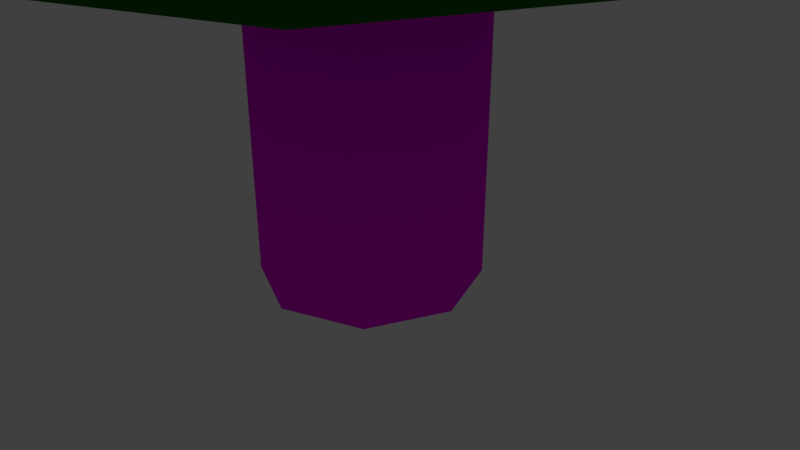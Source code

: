 # Source: tree.blend  (saved by Blender 2.79.0; exported with 4.5.12 LTS)
import bpy
from mathutils import Matrix  # noqa: F401  (used for matrix-valued properties, if any)

bpy.ops.wm.read_factory_settings(use_empty=True)
scene = bpy.context.scene
scene.name = 'Scene'

# ---- collections
col_collection_1 = bpy.data.collections.new('Collection 1'); scene.collection.children.link(col_collection_1)

# ---- images (referenced by path relative to the original .blend; pixels are not part of the script)
import os
ASSET_DIR = os.environ.get("B2B_ASSET_DIR", "")  # directory of the original .blend (textures are referenced by path, not embedded)
HERE = os.path.dirname(os.path.abspath(__file__))  # packed textures are extracted next to this script under _unpacked/

def load_image(name, relpath, width, height, colorspace="sRGB"):
    """Load a texture the original file referenced (path relative to the .blend, or extracted next to this script)."""
    p = next((c for c in (os.path.join(HERE, relpath), os.path.join(ASSET_DIR, relpath)) if relpath and os.path.exists(c)), "")
    if p:
        img = bpy.data.images.load(p, check_existing=True)
        img.name = name
    else:  # same state as the original file: an image datablock whose file is absent (Cycles renders it pink)
        img = bpy.data.images.new(name, width, height)
        img.source = "FILE"
        img.filepath = "//" + (relpath or name)
    img.colorspace_settings.name = colorspace
    return img
img_bark_1024_colcor_png = load_image('bark-1024-colcor.png', 'bark-1024-colcor.png', 1024, 1024, 'sRGB')

# ---- materials (node trees are filled in below, after node groups)
mat_material_001 = bpy.data.materials.new('Material.001')
mat_material_001.alpha_threshold = 0.0
mat_material_001.roughness = 0.5
mat_material_002 = bpy.data.materials.new('Material.002')
mat_material_002.alpha_threshold = 0.0
mat_material_002.roughness = 0.5

# ---- material node trees
mat_material_001.use_nodes = True; mat_material_001.node_tree.nodes.clear()
_N = mat_material_001.node_tree.nodes; _L = mat_material_001.node_tree.links
n0 = _N.new('ShaderNodeTexImage'); n0.name = 'Image Texture'; n0.location = (-150, 542)
n0.width = 140
n0.image = img_bark_1024_colcor_png
n1 = _N.new('ShaderNodeBsdfDiffuse'); n1.name = 'Diffuse BSDF'; n1.location = (36, 428)
n2 = _N.new('ShaderNodeOutputMaterial'); n2.name = 'Material Output'; n2.location = (278, 421)
_L.new(n1.outputs[0], n2.inputs[0])
_L.new(n0.outputs[0], n1.inputs[0])
n2.is_active_output = True
mat_material_002.use_nodes = True; mat_material_002.node_tree.nodes.clear()
_N = mat_material_002.node_tree.nodes; _L = mat_material_002.node_tree.links
n0 = _N.new('ShaderNodeOutputMaterial'); n0.name = 'Material Output'; n0.location = (300, 300)
n1 = _N.new('ShaderNodeBsdfDiffuse'); n1.name = 'Diffuse BSDF'; n1.location = (10, 300)
n1.inputs[0].default_value = (0.01244, 0.1282, 0.00764, 1.0)
_L.new(n1.outputs[0], n0.inputs[0])
n0.is_active_output = True

# ---- world
world_world = bpy.data.worlds.new('World'); scene.world = world_world
world_world.color = (0.05088, 0.05088, 0.05088)
world_world.use_sun_shadow = False
world_world.sun_shadow_jitter_overblur = 0.0
world_world.cycles.sampling_method = 'MANUAL'

# ---- cameras
cam_camera = bpy.data.cameras.new('Camera')
cam_camera.clip_end = 100.0
cam_camera.lens = 35.0
cam_camera.sensor_width = 32.0
cam_camera.sensor_height = 18.0
cam_camera.ortho_scale = 7.314
cam_camera.dof.focus_distance = 0.0

# ---- lights
light_lamp = bpy.data.lights.new('Lamp', 'POINT')
light_lamp.transmission_factor = 0.0
light_lamp.cutoff_distance = 30.0
light_lamp.energy = 100.0
light_lamp.shadow_buffer_clip_start = 1.001
light_lamp.shadow_soft_size = 0.1
light_lamp.shadow_maximum_resolution = 0.006
light_lamp.use_absolute_resolution = True

# ---- meshes
me_cylinder_001 = bpy.data.meshes.new('Cylinder.001')
me_cylinder_001.from_pydata([(3.381e-08, 1.76, -3.231), (3.381e-08, 1.76, 3.231), (1.245, 1.245, -3.231), (1.245, 1.245, 3.231), (1.76, -8.207e-08, -3.231), (1.76, -8.207e-08, 3.231), (1.245, -1.245, -3.231), (1.245, -1.245, 3.231), (-1.201e-07, -1.76, -3.231), (-1.201e-07, -1.76, 3.231), (-1.245, -1.245, -3.231), (-1.245, -1.245, 3.231), (-1.76, 1.586e-08, -3.231), (-1.76, 1.586e-08, 3.231), (-1.245, 1.245, -3.231), (-1.245, 1.245, 3.231), (-0.05413, 2.016, 3.331), (1.302, 1.455, 3.331), (1.864, 0.09826, 3.331), (1.302, -1.258, 3.331), (-0.05413, -1.82, 3.331), (-1.411, -1.258, 3.331), (-1.972, 0.09826, 3.331), (-1.411, 1.455, 3.331), (-0.05413, 0.09826, 16.76), (-0.05413, 7.484, 2.379), (5.168, 5.32, 2.379), (7.331, 0.09826, 2.379), (5.168, -5.124, 2.379), (-0.05413, -7.287, 2.379), (-5.276, -5.124, 2.379), (-7.439, 0.09826, 2.379), (-5.276, 5.32, 2.379)], [], [(0, 1, 3, 2), (2, 3, 5, 4), (4, 5, 7, 6), (6, 7, 9, 8), (8, 9, 11, 10), (10, 11, 13, 12), (3, 1, 15, 13, 11, 9, 7, 5), (12, 13, 15, 14), (14, 15, 1, 0), (0, 2, 4, 6, 8, 10, 12, 14), (25, 24, 26), (26, 24, 27), (27, 24, 28), (28, 24, 29), (29, 24, 30), (30, 24, 31), (31, 24, 32), (32, 24, 25), (16, 17, 18, 19, 20, 21, 22, 23), (17, 16, 25, 26), (18, 17, 26, 27), (19, 18, 27, 28), (20, 19, 28, 29), (21, 20, 29, 30), (22, 21, 30, 31), (23, 22, 31, 32), (16, 23, 32, 25), (13, 22, 21, 11), (11, 21, 20, 9), (9, 20, 19, 7), (7, 19, 18, 5), (5, 18, 17, 3), (3, 17, 16, 1), (16, 1, 15, 23), (23, 15, 13, 22)])
me_cylinder_001.polygons.foreach_set('material_index', [0, 0, 0, 0, 0, 0, 0, 0, 0, 0, 1, 1, 1, 1, 1, 1, 1, 1, 1, 1, 1, 1, 1, 1, 1, 1, 1, 1, 1, 1, 1, 1, 1, 1, 1])
_uv = me_cylinder_001.uv_layers.new(name='UVMap')
_uv.uv.foreach_set('vector', [0.5, 0.3267, 0.5, 0.0001175, 0.625, 0.0001175, 0.625, 0.3267, 0.625, 0.3267, 0.625, 0.0001175, 0.7499, 0.0001175, 0.7499, 0.3267, 0.7499, 0.3267, 0.7499, 0.0001175, 0.8749, 0.0001175, 0.8749, 0.3267, 0.8749, 0.3267, 0.8749, 0.0001175, 0.9999, 0.0001175, 0.9999, 0.3267, 0.0001175, 0.3267, 0.0001175, 0.0001175, 0.1251, 0.0001175, 0.1251, 0.3267, 0.1251, 0.3267, 0.1251, 0.0001175, 0.2501, 0.0001175, 0.2501, 0.3267, 0.3018, 0.5403, 0.2135, 0.6286, 0.08849, 0.6286, 0.0001175, 0.5403, 0.0001175, 0.4153, 0.08849, 0.3269, 0.2135, 0.3269, 0.3018, 0.4153, 0.2501, 0.3267, 0.2501, 0.0001175, 0.375, 0.0001175, 0.375, 0.3267, 0.375, 0.3267, 0.375, 0.0001175, 0.5, 0.0001175, 0.5, 0.3267, 0.5154, 0.3269, 0.6038, 0.4153, 0.6038, 0.5403, 0.5154, 0.6286, 0.3904, 0.6286, 0.3021, 0.5403, 0.3021, 0.4153, 0.3904, 0.3269, 0.0, 0.0, 0.0, 0.0, 0.0, 0.0, 0.0, 0.0, 0.0, 0.0, 0.0, 0.0, 0.0, 0.0, 0.0, 0.0, 0.0, 0.0, 0.0, 0.0, 0.0, 0.0, 0.0, 0.0, 0.0, 0.0, 0.0, 0.0, 0.0, 0.0, 0.0, 0.0, 0.0, 0.0, 0.0, 0.0, 0.0, 0.0, 0.0, 0.0, 0.0, 0.0, 0.0, 0.0, 0.0, 0.0, 0.0, 0.0, 0.0, 0.0, 0.0, 0.0, 0.0, 0.0, 0.0, 0.0, 0.0, 0.0, 0.0, 0.0, 0.0, 0.0, 0.0, 0.0, 0.0, 0.0, 0.0, 0.0, 0.0, 0.0, 0.0, 0.0, 0.0, 0.0, 0.0, 0.0, 0.0, 0.0, 0.0, 0.0, 0.0, 0.0, 0.0, 0.0, 0.0, 0.0, 0.0, 0.0, 0.0, 0.0, 0.0, 0.0, 0.0, 0.0, 0.0, 0.0, 0.0, 0.0, 0.0, 0.0, 0.0, 0.0, 0.0, 0.0, 0.0, 0.0, 0.0, 0.0, 0.0, 0.0, 0.0, 0.0, 0.0, 0.0, 0.0, 0.0, 0.0, 0.0, 0.0, 0.0, 0.0, 0.0, 0.0, 0.0, 0.0, 0.0, 0.0, 0.0, 0.2501, 0.0001175, 0.0, 0.0, 0.0, 0.0, 0.1251, 0.0001175, 0.0, 0.0, 0.0, 0.0, 0.0, 0.0, 0.0, 0.0, 0.0, 0.0, 0.0, 0.0, 0.0, 0.0, 0.0, 0.0, 0.0, 0.0, 0.0, 0.0, 0.0, 0.0, 0.0, 0.0, 0.0, 0.0, 0.0, 0.0, 0.0, 0.0, 0.0, 0.0, 0.0, 0.0, 0.0, 0.0, 0.0, 0.0, 0.0, 0.0, 0.0, 0.0, 0.0, 0.0, 0.0, 0.0, 0.0, 0.0, 0.0, 0.0, 0.0, 0.0, 0.0, 0.0, 0.0, 0.0])
me_cylinder_001.materials.append(mat_material_001)
me_cylinder_001.materials.append(mat_material_002)
me_cylinder_001.use_remesh_preserve_volume = False
me_cylinder_001.use_remesh_preserve_attributes = False
me_cylinder_001.use_mirror_vertex_groups = False
me_cylinder_001.update()

# ---- objects
ob_cylinder = bpy.data.objects.new('Cylinder', me_cylinder_001)
ob_lamp = bpy.data.objects.new('Lamp', light_lamp)
ob_camera = bpy.data.objects.new('Camera', cam_camera)

# ---- transforms, parenting, visibility, modifiers, constraints
ob_cylinder.location = (-1.68, 1.498, 1.756)
ob_cylinder.lineart.crease_threshold = 0.0
ob_lamp.location = (4.076, 1.005, 5.904)
ob_lamp.rotation_euler = (0.6503, 0.05522, 1.866)
ob_lamp.lock_rotations_4d = False
ob_lamp.empty_display_type = 'ARROWS'
ob_lamp.color = (0.0, 0.0, 0.0, 0.0)
ob_lamp.lineart.crease_threshold = 0.0
ob_camera.location = (7.481, -6.508, 5.344)
ob_camera.rotation_euler = (1.109, 0.0, 0.8149)
ob_camera.lock_rotations_4d = False
ob_camera.empty_display_type = 'ARROWS'
ob_camera.color = (0.0, 0.0, 0.0, 0.0)
ob_camera.display_type = 'WIRE'
ob_camera.lineart.crease_threshold = 0.0

# ---- collection membership
col_collection_1.objects.link(ob_cylinder)
col_collection_1.objects.link(ob_lamp)
col_collection_1.objects.link(ob_camera)

# ---- scene / render settings (as saved in the file)
scene.camera = ob_camera
scene.frame_start = 1; scene.frame_end = 250; scene.frame_set(1)
scene.render.engine = 'CYCLES'
scene.render.resolution_percentage = 50
scene.render.dither_intensity = 0.0
scene.cycles.use_denoising = False
scene.cycles.samples = 128
scene.cycles.sampling_pattern = 'TABULATED_SOBOL'
scene.cycles.use_adaptive_sampling = False
scene.cycles.use_light_tree = False
scene.cycles.blur_glossy = 0.0
scene.cycles.sample_clamp_indirect = 0.0
scene.view_settings.view_transform = 'Standard'
bpy.context.view_layer.update()
